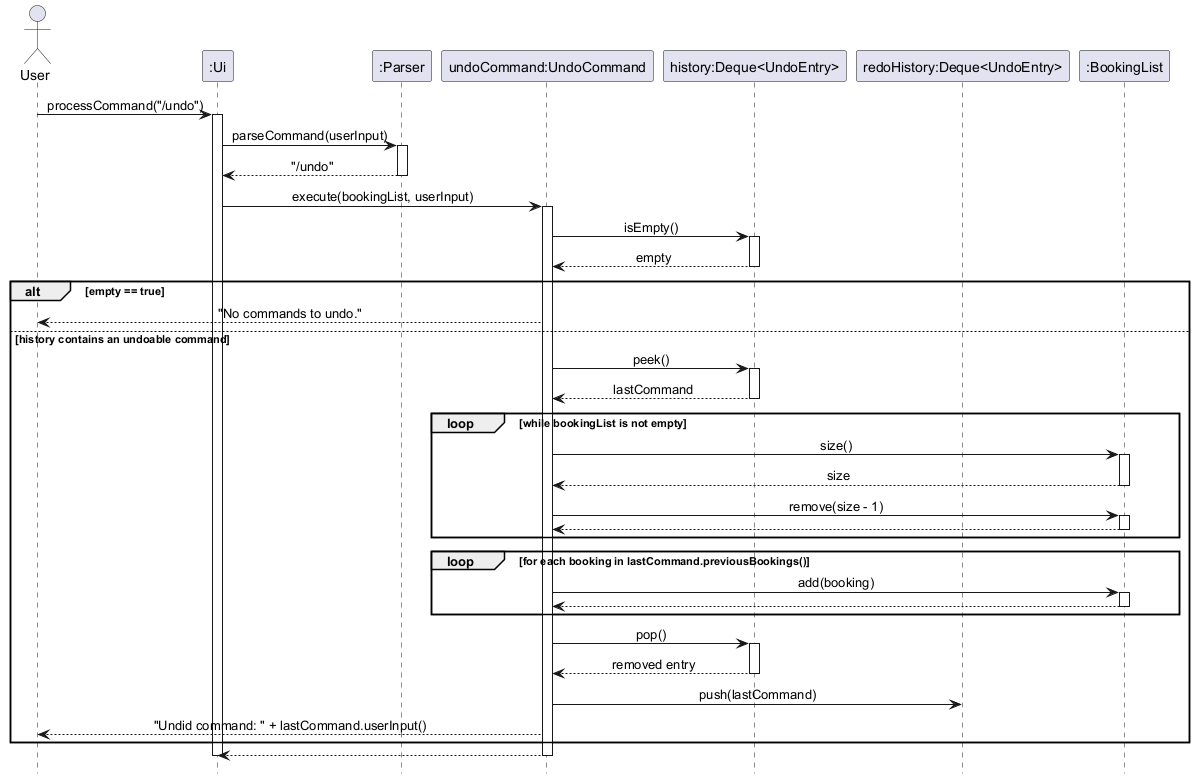

The diagram above was rendered by PlantUML. Its source (embedded in the PNG):
@startuml
' @author Maxkedd
skinparam sequenceMessageAlign center
hide footbox

actor User
participant ":Ui" as UI
participant ":Parser" as Parser
participant "undoCommand:UndoCommand" as Undo
participant "history:Deque<UndoEntry>" as History
participant "redoHistory:Deque<UndoEntry>" as RedoHistory
participant ":BookingList" as Bookings

User -> UI: processCommand("/undo")
activate UI
UI -> Parser: parseCommand(userInput)
activate Parser
Parser --> UI: "/undo"
deactivate Parser

UI -> Undo: execute(bookingList, userInput)
activate Undo
Undo -> History: isEmpty()
activate History
History --> Undo: empty
deactivate History

alt empty == true
    Undo --> User: "No commands to undo."
else history contains an undoable command
    Undo -> History: peek()
    activate History
    History --> Undo: lastCommand
    deactivate History

    loop while bookingList is not empty
        Undo -> Bookings: size()
        activate Bookings
        Bookings --> Undo: size
        deactivate Bookings
        Undo -> Bookings: remove(size - 1)
        activate Bookings
        Bookings --> Undo
        deactivate Bookings
    end

    loop for each booking in lastCommand.previousBookings()
        Undo -> Bookings: add(booking)
        activate Bookings
        Bookings --> Undo
        deactivate Bookings
    end

    Undo -> History: pop()
    activate History
    History --> Undo: removed entry
    deactivate History

    Undo -> RedoHistory: push(lastCommand)

    Undo --> User: "Undid command: " + lastCommand.userInput()
end

Undo --> UI
deactivate Undo
deactivate UI

@enduml